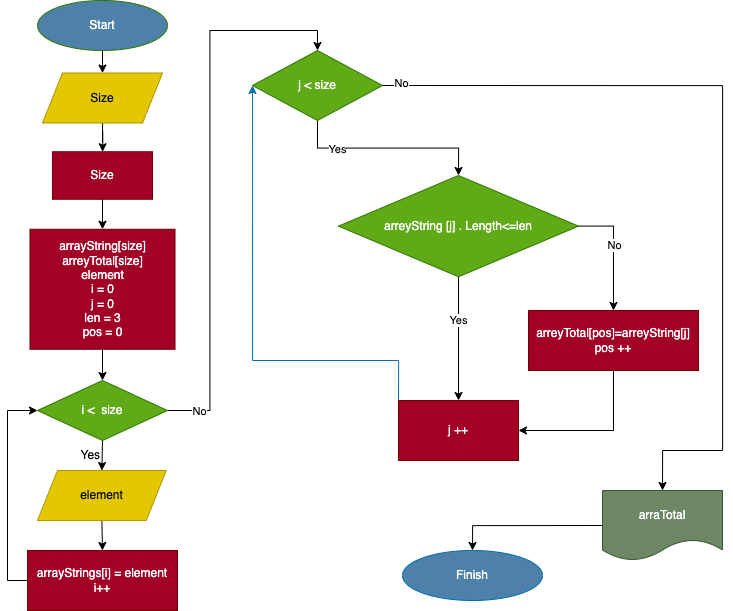

The diagram above was exported from draw.io. Its source (the exported page's mxGraphModel, read from the mxfile embedded in the PNG):
<mxGraphModel dx="907" dy="1042" grid="1" gridSize="10" guides="1" tooltips="1" connect="1" arrows="1" fold="1" page="1" pageScale="1" pageWidth="827" pageHeight="1169" math="0" shadow="0">
  <root>
    <mxCell id="0" />
    <mxCell id="1" parent="0" />
    <mxCell id="2" style="edgeStyle=orthogonalEdgeStyle;rounded=0;orthogonalLoop=1;jettySize=auto;html=1;exitX=0.5;exitY=1;exitDx=0;exitDy=0;entryX=0.5;entryY=0;entryDx=0;entryDy=0;" edge="1" parent="1" source="3" target="8">
      <mxGeometry relative="1" as="geometry" />
    </mxCell>
    <mxCell id="3" value="Start" style="ellipse;whiteSpace=wrap;html=1;fillColor=#4E81A9;fontColor=#ffffff;strokeColor=#2D7600;" vertex="1" parent="1">
      <mxGeometry x="115" y="40" width="130" height="50" as="geometry" />
    </mxCell>
    <mxCell id="4" style="edgeStyle=orthogonalEdgeStyle;rounded=0;orthogonalLoop=1;jettySize=auto;html=1;exitX=0.5;exitY=1;exitDx=0;exitDy=0;entryX=0.5;entryY=0;entryDx=0;entryDy=0;" edge="1" parent="1" source="5" target="10">
      <mxGeometry relative="1" as="geometry" />
    </mxCell>
    <mxCell id="5" value="Size" style="rounded=0;whiteSpace=wrap;html=1;fillColor=#a20025;fontColor=#ffffff;strokeColor=#6F0000;" vertex="1" parent="1">
      <mxGeometry x="130" y="191.25" width="100" height="47.5" as="geometry" />
    </mxCell>
    <mxCell id="6" style="edgeStyle=orthogonalEdgeStyle;rounded=0;orthogonalLoop=1;jettySize=auto;html=1;exitX=0.5;exitY=1;exitDx=0;exitDy=0;" edge="1" parent="1" source="3" target="3">
      <mxGeometry relative="1" as="geometry" />
    </mxCell>
    <mxCell id="7" style="edgeStyle=orthogonalEdgeStyle;rounded=0;orthogonalLoop=1;jettySize=auto;html=1;exitX=0.5;exitY=1;exitDx=0;exitDy=0;" edge="1" parent="1" source="8" target="5">
      <mxGeometry relative="1" as="geometry" />
    </mxCell>
    <mxCell id="8" value="Size" style="shape=parallelogram;perimeter=parallelogramPerimeter;whiteSpace=wrap;html=1;fixedSize=1;fillColor=#e3c800;fontColor=#000000;strokeColor=#B09500;" vertex="1" parent="1">
      <mxGeometry x="120" y="112.5" width="120" height="50" as="geometry" />
    </mxCell>
    <mxCell id="9" style="edgeStyle=orthogonalEdgeStyle;rounded=0;orthogonalLoop=1;jettySize=auto;html=1;exitX=0.5;exitY=1;exitDx=0;exitDy=0;entryX=0.5;entryY=0;entryDx=0;entryDy=0;" edge="1" parent="1" source="10" target="14">
      <mxGeometry relative="1" as="geometry" />
    </mxCell>
    <mxCell id="10" value="arrayString[size]&lt;br&gt;arreyTotal[size]&lt;br&gt;element&lt;br&gt;i = 0&lt;br&gt;j = 0&lt;br&gt;len = 3&lt;br&gt;pos = 0" style="rounded=0;whiteSpace=wrap;html=1;fillColor=#a20025;fontColor=#ffffff;strokeColor=#6F0000;" vertex="1" parent="1">
      <mxGeometry x="107.5" y="268.75" width="145" height="120" as="geometry" />
    </mxCell>
    <mxCell id="11" style="edgeStyle=orthogonalEdgeStyle;rounded=0;orthogonalLoop=1;jettySize=auto;html=1;exitX=1;exitY=0.5;exitDx=0;exitDy=0;entryX=0.5;entryY=0;entryDx=0;entryDy=0;" edge="1" parent="1" source="14" target="23">
      <mxGeometry relative="1" as="geometry" />
    </mxCell>
    <mxCell id="12" value="No" style="edgeLabel;html=1;align=center;verticalAlign=middle;resizable=0;points=[];" vertex="1" connectable="0" parent="11">
      <mxGeometry x="-0.8873" relative="1" as="geometry">
        <mxPoint as="offset" />
      </mxGeometry>
    </mxCell>
    <mxCell id="13" style="edgeStyle=orthogonalEdgeStyle;rounded=0;orthogonalLoop=1;jettySize=auto;html=1;exitX=0.5;exitY=1;exitDx=0;exitDy=0;entryX=0.5;entryY=0;entryDx=0;entryDy=0;" edge="1" parent="1" source="14" target="16">
      <mxGeometry relative="1" as="geometry" />
    </mxCell>
    <mxCell id="14" value="i &amp;lt; &amp;nbsp;size" style="rhombus;whiteSpace=wrap;html=1;fillColor=#60a917;fontColor=#ffffff;strokeColor=#2D7600;" vertex="1" parent="1">
      <mxGeometry x="115" y="420" width="130" height="60" as="geometry" />
    </mxCell>
    <mxCell id="15" style="edgeStyle=orthogonalEdgeStyle;rounded=0;orthogonalLoop=1;jettySize=auto;html=1;exitX=0.5;exitY=1;exitDx=0;exitDy=0;entryX=0.5;entryY=0;entryDx=0;entryDy=0;" edge="1" parent="1" source="16" target="18">
      <mxGeometry relative="1" as="geometry" />
    </mxCell>
    <mxCell id="16" value="element" style="shape=parallelogram;perimeter=parallelogramPerimeter;whiteSpace=wrap;html=1;fixedSize=1;fillColor=#e3c800;fontColor=#000000;strokeColor=#B09500;" vertex="1" parent="1">
      <mxGeometry x="115" y="510" width="128.75" height="50" as="geometry" />
    </mxCell>
    <mxCell id="17" style="edgeStyle=orthogonalEdgeStyle;rounded=0;orthogonalLoop=1;jettySize=auto;html=1;exitX=0;exitY=0.5;exitDx=0;exitDy=0;entryX=0;entryY=0.5;entryDx=0;entryDy=0;" edge="1" parent="1" source="18" target="14">
      <mxGeometry relative="1" as="geometry" />
    </mxCell>
    <mxCell id="18" value="arrayStrings[i] = element i++" style="rounded=0;whiteSpace=wrap;html=1;fillColor=#a20025;fontColor=#ffffff;strokeColor=#6F0000;" vertex="1" parent="1">
      <mxGeometry x="105" y="590" width="150" height="60" as="geometry" />
    </mxCell>
    <mxCell id="19" style="edgeStyle=orthogonalEdgeStyle;rounded=0;orthogonalLoop=1;jettySize=auto;html=1;exitX=1;exitY=0.5;exitDx=0;exitDy=0;entryX=0.5;entryY=0;entryDx=0;entryDy=0;" edge="1" parent="1" source="23" target="25">
      <mxGeometry relative="1" as="geometry">
        <mxPoint x="810" y="512" as="targetPoint" />
        <Array as="points">
          <mxPoint x="800" y="125" />
          <mxPoint x="800" y="490" />
          <mxPoint x="740" y="490" />
        </Array>
      </mxGeometry>
    </mxCell>
    <mxCell id="20" value="No" style="edgeLabel;html=1;align=center;verticalAlign=middle;resizable=0;points=[];" vertex="1" connectable="0" parent="19">
      <mxGeometry x="-0.9553" y="3" relative="1" as="geometry">
        <mxPoint as="offset" />
      </mxGeometry>
    </mxCell>
    <mxCell id="21" style="edgeStyle=orthogonalEdgeStyle;rounded=0;orthogonalLoop=1;jettySize=auto;html=1;exitX=0.5;exitY=1;exitDx=0;exitDy=0;entryX=0.5;entryY=0;entryDx=0;entryDy=0;" edge="1" parent="1" source="23" target="31">
      <mxGeometry relative="1" as="geometry" />
    </mxCell>
    <mxCell id="22" value="Yes" style="edgeLabel;html=1;align=center;verticalAlign=middle;resizable=0;points=[];" vertex="1" connectable="0" parent="21">
      <mxGeometry x="-0.5153" y="1" relative="1" as="geometry">
        <mxPoint y="1" as="offset" />
      </mxGeometry>
    </mxCell>
    <mxCell id="23" value="j &amp;lt; size" style="rhombus;whiteSpace=wrap;html=1;fillColor=#60a917;fontColor=#ffffff;strokeColor=#2D7600;" vertex="1" parent="1">
      <mxGeometry x="330" y="90" width="130" height="70" as="geometry" />
    </mxCell>
    <mxCell id="24" style="edgeStyle=orthogonalEdgeStyle;rounded=0;orthogonalLoop=1;jettySize=auto;html=1;exitX=0;exitY=0.5;exitDx=0;exitDy=0;entryX=0.5;entryY=0;entryDx=0;entryDy=0;" edge="1" parent="1" source="25" target="26">
      <mxGeometry relative="1" as="geometry" />
    </mxCell>
    <mxCell id="25" value="arraTotal" style="shape=document;whiteSpace=wrap;html=1;boundedLbl=1;fillColor=#6d8764;fontColor=#ffffff;strokeColor=#3A5431;" vertex="1" parent="1">
      <mxGeometry x="680" y="530" width="120" height="70" as="geometry" />
    </mxCell>
    <mxCell id="26" value="Finish" style="ellipse;whiteSpace=wrap;html=1;fillColor=#4E81A9;fontColor=#ffffff;strokeColor=#006EAF;" vertex="1" parent="1">
      <mxGeometry x="480" y="590" width="140" height="50" as="geometry" />
    </mxCell>
    <mxCell id="27" style="edgeStyle=orthogonalEdgeStyle;rounded=0;orthogonalLoop=1;jettySize=auto;html=1;entryX=0.5;entryY=0;entryDx=0;entryDy=0;exitX=1;exitY=0.5;exitDx=0;exitDy=0;" edge="1" parent="1" source="31" target="33">
      <mxGeometry relative="1" as="geometry" />
    </mxCell>
    <mxCell id="28" value="No" style="edgeLabel;html=1;align=center;verticalAlign=middle;resizable=0;points=[];" vertex="1" connectable="0" parent="27">
      <mxGeometry x="-0.1055" relative="1" as="geometry">
        <mxPoint as="offset" />
      </mxGeometry>
    </mxCell>
    <mxCell id="29" style="edgeStyle=orthogonalEdgeStyle;rounded=0;orthogonalLoop=1;jettySize=auto;html=1;exitX=0.5;exitY=1;exitDx=0;exitDy=0;entryX=0.5;entryY=0;entryDx=0;entryDy=0;" edge="1" parent="1" source="31" target="35">
      <mxGeometry relative="1" as="geometry" />
    </mxCell>
    <mxCell id="30" value="Yes" style="edgeLabel;html=1;align=center;verticalAlign=middle;resizable=0;points=[];" vertex="1" connectable="0" parent="29">
      <mxGeometry x="-0.3253" y="-1" relative="1" as="geometry">
        <mxPoint as="offset" />
      </mxGeometry>
    </mxCell>
    <mxCell id="31" value="arreyString [j] . Length&amp;lt;=len" style="rhombus;whiteSpace=wrap;html=1;fillColor=#60a917;fontColor=#ffffff;strokeColor=#2D7600;" vertex="1" parent="1">
      <mxGeometry x="416" y="215" width="240" height="101.25" as="geometry" />
    </mxCell>
    <mxCell id="32" style="edgeStyle=orthogonalEdgeStyle;rounded=0;orthogonalLoop=1;jettySize=auto;html=1;entryX=1;entryY=0.5;entryDx=0;entryDy=0;exitX=0.5;exitY=1;exitDx=0;exitDy=0;" edge="1" parent="1" source="33" target="35">
      <mxGeometry relative="1" as="geometry" />
    </mxCell>
    <mxCell id="33" value="arreyTotal[pos]=arreyString[j]&lt;br&gt;pos ++" style="whiteSpace=wrap;html=1;fillColor=#a20025;fontColor=#ffffff;strokeColor=#6F0000;" vertex="1" parent="1">
      <mxGeometry x="606" y="350" width="170" height="60" as="geometry" />
    </mxCell>
    <mxCell id="34" style="edgeStyle=orthogonalEdgeStyle;rounded=0;orthogonalLoop=1;jettySize=auto;html=1;exitX=0;exitY=0.5;exitDx=0;exitDy=0;entryX=0;entryY=0.5;entryDx=0;entryDy=0;fillColor=#1ba1e2;strokeColor=#006EAF;" edge="1" parent="1" source="35" target="23">
      <mxGeometry relative="1" as="geometry">
        <Array as="points">
          <mxPoint x="476" y="400" />
          <mxPoint x="330" y="400" />
        </Array>
      </mxGeometry>
    </mxCell>
    <mxCell id="35" value="j ++" style="whiteSpace=wrap;html=1;fillColor=#a20025;fontColor=#ffffff;strokeColor=#6F0000;" vertex="1" parent="1">
      <mxGeometry x="476" y="440" width="120" height="60" as="geometry" />
    </mxCell>
    <mxCell id="36" value="&amp;nbsp; &amp;nbsp; &amp;nbsp;Yes" style="text;html=1;strokeColor=none;fillColor=none;align=center;verticalAlign=middle;whiteSpace=wrap;rounded=0;" vertex="1" parent="1">
      <mxGeometry x="130" y="480" width="60" height="30" as="geometry" />
    </mxCell>
  </root>
</mxGraphModel>